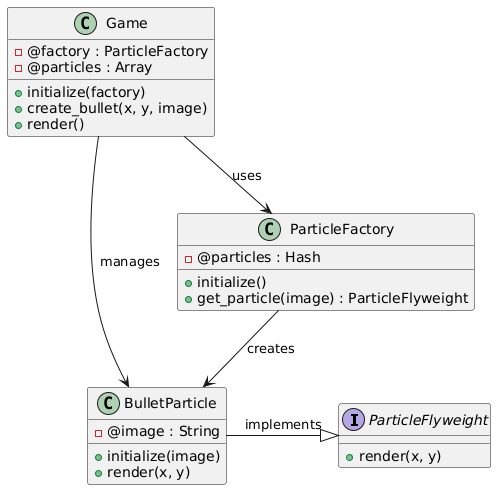

The diagram above was rendered by PlantUML. Its source (embedded in the PNG):
@startuml
interface ParticleFlyweight {
  + render(x, y)
}

class BulletParticle {
  - @image : String
  + initialize(image)
  + render(x, y)
}

class ParticleFactory {
  - @particles : Hash
  + initialize()
  + get_particle(image) : ParticleFlyweight
}

class Game {
  - @factory : ParticleFactory
  - @particles : Array
  + initialize(factory)
  + create_bullet(x, y, image)
  + render()
}

Game --> ParticleFactory : uses
ParticleFactory --> BulletParticle : creates
BulletParticle -|> ParticleFlyweight : implements
Game --> BulletParticle : manages
@enduml